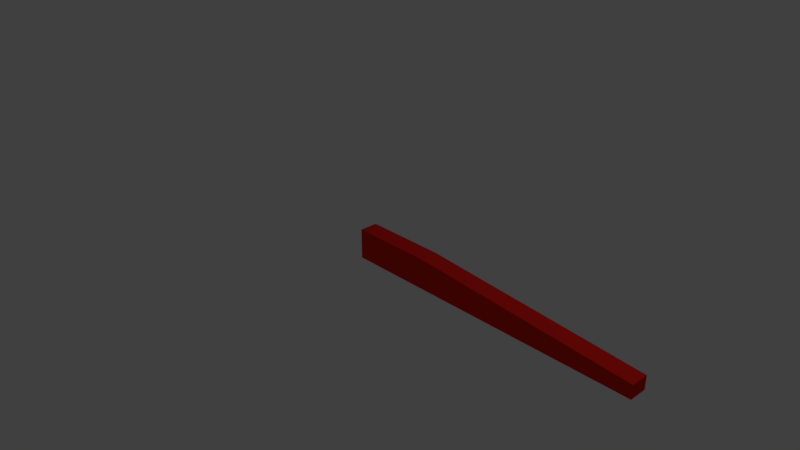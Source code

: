 # Source: pointer.blend  (saved by Blender 2.79.0; exported with 4.5.12 LTS)
import bpy
from mathutils import Matrix  # noqa: F401  (used for matrix-valued properties, if any)

bpy.ops.wm.read_factory_settings(use_empty=True)
scene = bpy.context.scene
scene.name = 'Scene'

# ---- collections
col_collection_1 = bpy.data.collections.new('Collection 1'); scene.collection.children.link(col_collection_1)

# ---- materials (node trees are filled in below, after node groups)
mat_material = bpy.data.materials.new('Material')
mat_material.alpha_threshold = 0.0
mat_material.use_transparent_shadow = False
mat_material.diffuse_color = (0.8, 0.01562, 0.01138, 1.0)
mat_material.specular_color = (1.0, 0.9626, 0.9335)
mat_material.roughness = 0.5
mat_material.line_color = (0.0, 0.0, 0.0, 1.0)

# ---- material node trees

# ---- world
world_world = bpy.data.worlds.new('World'); scene.world = world_world
world_world.color = (0.05088, 0.05088, 0.05088)
world_world.use_sun_shadow = False
world_world.sun_shadow_jitter_overblur = 0.0
world_world.cycles.sampling_method = 'MANUAL'

# ---- cameras
cam_camera = bpy.data.cameras.new('Camera')
cam_camera.clip_end = 100.0
cam_camera.lens = 35.0
cam_camera.sensor_width = 32.0
cam_camera.sensor_height = 18.0
cam_camera.ortho_scale = 7.314
cam_camera.dof.focus_distance = 0.0
cam_camera.dof.aperture_fstop = 128.0

# ---- lights
light_lamp = bpy.data.lights.new('Lamp', 'POINT')
light_lamp.transmission_factor = 0.0
light_lamp.cutoff_distance = 30.0
light_lamp.energy = 100.0
light_lamp.shadow_buffer_clip_start = 1.001
light_lamp.shadow_soft_size = 0.1
light_lamp.shadow_maximum_resolution = 0.006
light_lamp.use_absolute_resolution = True

# ---- meshes
me_pointer = bpy.data.meshes.new('pointer')
me_pointer.from_pydata([(-0.2013, -1.769, -1.024), (-0.2013, -1.769, -0.6241), (-0.2013, -1.53, -1.024), (-0.2013, -1.53, -0.6241), (3.799, -1.769, -1.024), (3.799, -1.769, -0.8468), (3.799, -1.53, -1.024), (3.799, -1.53, -0.8468), (0.8667, -1.53, -0.6241), (0.8539, -1.769, -0.6241)], [], [(0, 1, 3, 2), (2, 3, 8, 7, 6), (6, 7, 5, 4), (4, 5, 9, 1, 0), (2, 6, 4, 0), (8, 3, 1, 9), (7, 8, 9, 5)])
me_pointer.materials.append(mat_material)
me_pointer.use_remesh_preserve_volume = False
me_pointer.use_remesh_preserve_attributes = False
me_pointer.use_mirror_vertex_groups = False
me_pointer.update()

# ---- objects
ob_pointer = bpy.data.objects.new('pointer', me_pointer)
ob_lamp = bpy.data.objects.new('Lamp', light_lamp)
ob_camera = bpy.data.objects.new('Camera', cam_camera)

# ---- transforms, parenting, visibility, modifiers, constraints
ob_pointer.location = (0.2126, 1.637, 1.024)
ob_pointer.lock_rotations_4d = False
ob_pointer.empty_display_type = 'ARROWS'
ob_pointer.lineart.crease_threshold = 0.0
ob_lamp.location = (4.076, 1.005, 5.904)
ob_lamp.rotation_euler = (0.6503, 0.05522, 1.866)
ob_lamp.lock_rotations_4d = False
ob_lamp.empty_display_type = 'ARROWS'
ob_lamp.color = (0.0, 0.0, 0.0, 0.0)
ob_lamp.lineart.crease_threshold = 0.0
ob_camera.location = (7.481, -6.508, 5.344)
ob_camera.rotation_euler = (1.109, 0.0, 0.8149)
ob_camera.lock_rotations_4d = False
ob_camera.empty_display_type = 'ARROWS'
ob_camera.color = (0.0, 0.0, 0.0, 0.0)
ob_camera.display_type = 'WIRE'
ob_camera.lineart.crease_threshold = 0.0

# ---- collection membership
col_collection_1.objects.link(ob_pointer)
col_collection_1.objects.link(ob_lamp)
col_collection_1.objects.link(ob_camera)

# ---- scene / render settings (as saved in the file)
scene.camera = ob_camera
scene.frame_start = 1; scene.frame_end = 250; scene.frame_set(1)
scene.render.engine = 'BLENDER_EEVEE_NEXT'
scene.render.resolution_percentage = 50
scene.render.dither_intensity = 0.0
scene.cycles.use_denoising = False
scene.cycles.samples = 128
scene.cycles.sampling_pattern = 'TABULATED_SOBOL'
scene.cycles.use_adaptive_sampling = False
scene.cycles.use_light_tree = False
scene.cycles.blur_glossy = 0.0
scene.cycles.sample_clamp_indirect = 0.0
scene.view_settings.view_transform = 'Standard'
bpy.context.view_layer.update()
